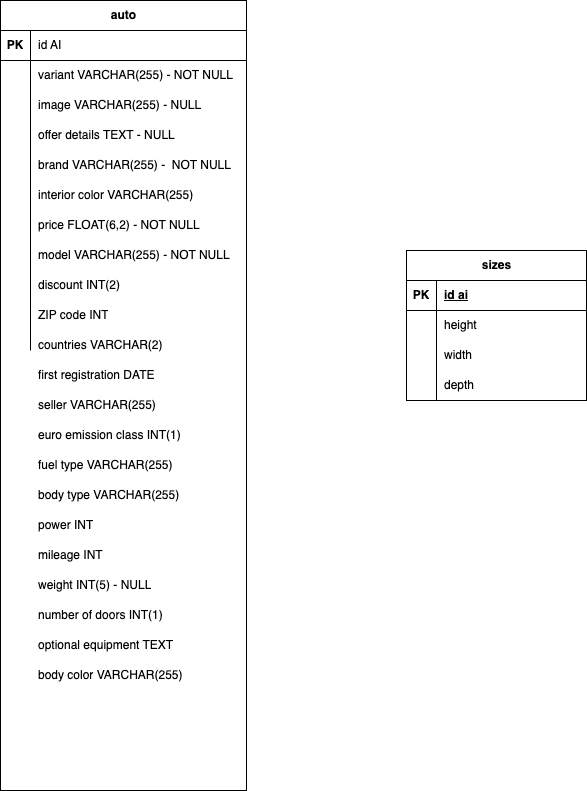

The diagram above was exported from draw.io. Its source (the exported page's mxGraphModel, read from the mxfile embedded in the PNG):
<mxGraphModel dx="1224" dy="779" grid="1" gridSize="10" guides="1" tooltips="1" connect="1" arrows="1" fold="1" page="1" pageScale="1" pageWidth="827" pageHeight="1169" math="0" shadow="0">
  <root>
    <mxCell id="0" />
    <mxCell id="1" parent="0" />
    <mxCell id="K1e0R5yb9YDoWSbgDGHF-113" value="auto" style="shape=table;startSize=30;container=1;collapsible=1;childLayout=tableLayout;fixedRows=1;rowLines=0;fontStyle=1;align=center;resizeLast=1;html=1;" parent="1" vertex="1">
      <mxGeometry x="144" y="60" width="246" height="790" as="geometry" />
    </mxCell>
    <mxCell id="K1e0R5yb9YDoWSbgDGHF-114" value="" style="shape=tableRow;horizontal=0;startSize=0;swimlaneHead=0;swimlaneBody=0;fillColor=none;collapsible=0;dropTarget=0;points=[[0,0.5],[1,0.5]];portConstraint=eastwest;top=0;left=0;right=0;bottom=1;" parent="K1e0R5yb9YDoWSbgDGHF-113" vertex="1">
      <mxGeometry y="30" width="246" height="30" as="geometry" />
    </mxCell>
    <mxCell id="K1e0R5yb9YDoWSbgDGHF-115" value="PK" style="shape=partialRectangle;connectable=0;fillColor=none;top=0;left=0;bottom=0;right=0;fontStyle=1;overflow=hidden;whiteSpace=wrap;html=1;" parent="K1e0R5yb9YDoWSbgDGHF-114" vertex="1">
      <mxGeometry width="30" height="30" as="geometry">
        <mxRectangle width="30" height="30" as="alternateBounds" />
      </mxGeometry>
    </mxCell>
    <mxCell id="K1e0R5yb9YDoWSbgDGHF-116" value="id AI" style="shape=partialRectangle;connectable=0;fillColor=none;top=0;left=0;bottom=0;right=0;align=left;spacingLeft=6;fontStyle=0;overflow=hidden;whiteSpace=wrap;html=1;" parent="K1e0R5yb9YDoWSbgDGHF-114" vertex="1">
      <mxGeometry x="30" width="216" height="30" as="geometry">
        <mxRectangle width="216" height="30" as="alternateBounds" />
      </mxGeometry>
    </mxCell>
    <mxCell id="K1e0R5yb9YDoWSbgDGHF-117" value="" style="shape=tableRow;horizontal=0;startSize=0;swimlaneHead=0;swimlaneBody=0;fillColor=none;collapsible=0;dropTarget=0;points=[[0,0.5],[1,0.5]];portConstraint=eastwest;top=0;left=0;right=0;bottom=0;" parent="K1e0R5yb9YDoWSbgDGHF-113" vertex="1">
      <mxGeometry y="60" width="246" height="30" as="geometry" />
    </mxCell>
    <mxCell id="K1e0R5yb9YDoWSbgDGHF-118" value="" style="shape=partialRectangle;connectable=0;fillColor=none;top=0;left=0;bottom=0;right=0;editable=1;overflow=hidden;whiteSpace=wrap;html=1;" parent="K1e0R5yb9YDoWSbgDGHF-117" vertex="1">
      <mxGeometry width="30" height="30" as="geometry">
        <mxRectangle width="30" height="30" as="alternateBounds" />
      </mxGeometry>
    </mxCell>
    <mxCell id="K1e0R5yb9YDoWSbgDGHF-119" value="variant VARCHAR(255) - NOT NULL" style="shape=partialRectangle;connectable=0;fillColor=none;top=0;left=0;bottom=0;right=0;align=left;spacingLeft=6;overflow=hidden;whiteSpace=wrap;html=1;" parent="K1e0R5yb9YDoWSbgDGHF-117" vertex="1">
      <mxGeometry x="30" width="216" height="30" as="geometry">
        <mxRectangle width="216" height="30" as="alternateBounds" />
      </mxGeometry>
    </mxCell>
    <mxCell id="K1e0R5yb9YDoWSbgDGHF-120" value="" style="shape=tableRow;horizontal=0;startSize=0;swimlaneHead=0;swimlaneBody=0;fillColor=none;collapsible=0;dropTarget=0;points=[[0,0.5],[1,0.5]];portConstraint=eastwest;top=0;left=0;right=0;bottom=0;" parent="K1e0R5yb9YDoWSbgDGHF-113" vertex="1">
      <mxGeometry y="90" width="246" height="30" as="geometry" />
    </mxCell>
    <mxCell id="K1e0R5yb9YDoWSbgDGHF-121" value="" style="shape=partialRectangle;connectable=0;fillColor=none;top=0;left=0;bottom=0;right=0;editable=1;overflow=hidden;whiteSpace=wrap;html=1;" parent="K1e0R5yb9YDoWSbgDGHF-120" vertex="1">
      <mxGeometry width="30" height="30" as="geometry">
        <mxRectangle width="30" height="30" as="alternateBounds" />
      </mxGeometry>
    </mxCell>
    <mxCell id="K1e0R5yb9YDoWSbgDGHF-122" value="image VARCHAR(255) - NULL" style="shape=partialRectangle;connectable=0;fillColor=none;top=0;left=0;bottom=0;right=0;align=left;spacingLeft=6;overflow=hidden;whiteSpace=wrap;html=1;" parent="K1e0R5yb9YDoWSbgDGHF-120" vertex="1">
      <mxGeometry x="30" width="216" height="30" as="geometry">
        <mxRectangle width="216" height="30" as="alternateBounds" />
      </mxGeometry>
    </mxCell>
    <mxCell id="K1e0R5yb9YDoWSbgDGHF-123" value="" style="shape=tableRow;horizontal=0;startSize=0;swimlaneHead=0;swimlaneBody=0;fillColor=none;collapsible=0;dropTarget=0;points=[[0,0.5],[1,0.5]];portConstraint=eastwest;top=0;left=0;right=0;bottom=0;" parent="K1e0R5yb9YDoWSbgDGHF-113" vertex="1">
      <mxGeometry y="120" width="246" height="30" as="geometry" />
    </mxCell>
    <mxCell id="K1e0R5yb9YDoWSbgDGHF-124" value="" style="shape=partialRectangle;connectable=0;fillColor=none;top=0;left=0;bottom=0;right=0;editable=1;overflow=hidden;whiteSpace=wrap;html=1;" parent="K1e0R5yb9YDoWSbgDGHF-123" vertex="1">
      <mxGeometry width="30" height="30" as="geometry">
        <mxRectangle width="30" height="30" as="alternateBounds" />
      </mxGeometry>
    </mxCell>
    <mxCell id="K1e0R5yb9YDoWSbgDGHF-125" value="offer details TEXT - NULL" style="shape=partialRectangle;connectable=0;fillColor=none;top=0;left=0;bottom=0;right=0;align=left;spacingLeft=6;overflow=hidden;whiteSpace=wrap;html=1;" parent="K1e0R5yb9YDoWSbgDGHF-123" vertex="1">
      <mxGeometry x="30" width="216" height="30" as="geometry">
        <mxRectangle width="216" height="30" as="alternateBounds" />
      </mxGeometry>
    </mxCell>
    <mxCell id="K1e0R5yb9YDoWSbgDGHF-126" value="" style="shape=tableRow;horizontal=0;startSize=0;swimlaneHead=0;swimlaneBody=0;fillColor=none;collapsible=0;dropTarget=0;points=[[0,0.5],[1,0.5]];portConstraint=eastwest;top=0;left=0;right=0;bottom=0;" parent="K1e0R5yb9YDoWSbgDGHF-113" vertex="1">
      <mxGeometry y="150" width="246" height="30" as="geometry" />
    </mxCell>
    <mxCell id="K1e0R5yb9YDoWSbgDGHF-127" value="" style="shape=partialRectangle;connectable=0;fillColor=none;top=0;left=0;bottom=0;right=0;editable=1;overflow=hidden;whiteSpace=wrap;html=1;" parent="K1e0R5yb9YDoWSbgDGHF-126" vertex="1">
      <mxGeometry width="30" height="30" as="geometry">
        <mxRectangle width="30" height="30" as="alternateBounds" />
      </mxGeometry>
    </mxCell>
    <mxCell id="K1e0R5yb9YDoWSbgDGHF-128" value="brand VARCHAR(255) -&amp;nbsp; NOT NULL" style="shape=partialRectangle;connectable=0;fillColor=none;top=0;left=0;bottom=0;right=0;align=left;spacingLeft=6;overflow=hidden;whiteSpace=wrap;html=1;" parent="K1e0R5yb9YDoWSbgDGHF-126" vertex="1">
      <mxGeometry x="30" width="216" height="30" as="geometry">
        <mxRectangle width="216" height="30" as="alternateBounds" />
      </mxGeometry>
    </mxCell>
    <mxCell id="K1e0R5yb9YDoWSbgDGHF-129" value="" style="shape=tableRow;horizontal=0;startSize=0;swimlaneHead=0;swimlaneBody=0;fillColor=none;collapsible=0;dropTarget=0;points=[[0,0.5],[1,0.5]];portConstraint=eastwest;top=0;left=0;right=0;bottom=0;" parent="K1e0R5yb9YDoWSbgDGHF-113" vertex="1">
      <mxGeometry y="180" width="246" height="30" as="geometry" />
    </mxCell>
    <mxCell id="K1e0R5yb9YDoWSbgDGHF-130" value="" style="shape=partialRectangle;connectable=0;fillColor=none;top=0;left=0;bottom=0;right=0;editable=1;overflow=hidden;whiteSpace=wrap;html=1;" parent="K1e0R5yb9YDoWSbgDGHF-129" vertex="1">
      <mxGeometry width="30" height="30" as="geometry">
        <mxRectangle width="30" height="30" as="alternateBounds" />
      </mxGeometry>
    </mxCell>
    <mxCell id="K1e0R5yb9YDoWSbgDGHF-131" value="" style="shape=partialRectangle;connectable=0;fillColor=none;top=0;left=0;bottom=0;right=0;align=left;spacingLeft=6;overflow=hidden;whiteSpace=wrap;html=1;" parent="K1e0R5yb9YDoWSbgDGHF-129" vertex="1">
      <mxGeometry x="30" width="216" height="30" as="geometry">
        <mxRectangle width="216" height="30" as="alternateBounds" />
      </mxGeometry>
    </mxCell>
    <mxCell id="K1e0R5yb9YDoWSbgDGHF-132" value="" style="shape=tableRow;horizontal=0;startSize=0;swimlaneHead=0;swimlaneBody=0;fillColor=none;collapsible=0;dropTarget=0;points=[[0,0.5],[1,0.5]];portConstraint=eastwest;top=0;left=0;right=0;bottom=0;" parent="K1e0R5yb9YDoWSbgDGHF-113" vertex="1">
      <mxGeometry y="210" width="246" height="30" as="geometry" />
    </mxCell>
    <mxCell id="K1e0R5yb9YDoWSbgDGHF-133" value="" style="shape=partialRectangle;connectable=0;fillColor=none;top=0;left=0;bottom=0;right=0;editable=1;overflow=hidden;whiteSpace=wrap;html=1;" parent="K1e0R5yb9YDoWSbgDGHF-132" vertex="1">
      <mxGeometry width="30" height="30" as="geometry">
        <mxRectangle width="30" height="30" as="alternateBounds" />
      </mxGeometry>
    </mxCell>
    <mxCell id="K1e0R5yb9YDoWSbgDGHF-134" value="price FLOAT(6,2) - NOT NULL" style="shape=partialRectangle;connectable=0;fillColor=none;top=0;left=0;bottom=0;right=0;align=left;spacingLeft=6;overflow=hidden;whiteSpace=wrap;html=1;" parent="K1e0R5yb9YDoWSbgDGHF-132" vertex="1">
      <mxGeometry x="30" width="216" height="30" as="geometry">
        <mxRectangle width="216" height="30" as="alternateBounds" />
      </mxGeometry>
    </mxCell>
    <mxCell id="K1e0R5yb9YDoWSbgDGHF-135" value="" style="shape=tableRow;horizontal=0;startSize=0;swimlaneHead=0;swimlaneBody=0;fillColor=none;collapsible=0;dropTarget=0;points=[[0,0.5],[1,0.5]];portConstraint=eastwest;top=0;left=0;right=0;bottom=0;" parent="K1e0R5yb9YDoWSbgDGHF-113" vertex="1">
      <mxGeometry y="240" width="246" height="30" as="geometry" />
    </mxCell>
    <mxCell id="K1e0R5yb9YDoWSbgDGHF-136" value="" style="shape=partialRectangle;connectable=0;fillColor=none;top=0;left=0;bottom=0;right=0;editable=1;overflow=hidden;whiteSpace=wrap;html=1;" parent="K1e0R5yb9YDoWSbgDGHF-135" vertex="1">
      <mxGeometry width="30" height="30" as="geometry">
        <mxRectangle width="30" height="30" as="alternateBounds" />
      </mxGeometry>
    </mxCell>
    <mxCell id="K1e0R5yb9YDoWSbgDGHF-137" value="model VARCHAR(255) - NOT NULL" style="shape=partialRectangle;connectable=0;fillColor=none;top=0;left=0;bottom=0;right=0;align=left;spacingLeft=6;overflow=hidden;whiteSpace=wrap;html=1;" parent="K1e0R5yb9YDoWSbgDGHF-135" vertex="1">
      <mxGeometry x="30" width="216" height="30" as="geometry">
        <mxRectangle width="216" height="30" as="alternateBounds" />
      </mxGeometry>
    </mxCell>
    <mxCell id="K1e0R5yb9YDoWSbgDGHF-138" value="" style="shape=tableRow;horizontal=0;startSize=0;swimlaneHead=0;swimlaneBody=0;fillColor=none;collapsible=0;dropTarget=0;points=[[0,0.5],[1,0.5]];portConstraint=eastwest;top=0;left=0;right=0;bottom=0;" parent="K1e0R5yb9YDoWSbgDGHF-113" vertex="1">
      <mxGeometry y="270" width="246" height="30" as="geometry" />
    </mxCell>
    <mxCell id="K1e0R5yb9YDoWSbgDGHF-139" value="" style="shape=partialRectangle;connectable=0;fillColor=none;top=0;left=0;bottom=0;right=0;editable=1;overflow=hidden;whiteSpace=wrap;html=1;" parent="K1e0R5yb9YDoWSbgDGHF-138" vertex="1">
      <mxGeometry width="30" height="30" as="geometry">
        <mxRectangle width="30" height="30" as="alternateBounds" />
      </mxGeometry>
    </mxCell>
    <mxCell id="K1e0R5yb9YDoWSbgDGHF-140" value="" style="shape=partialRectangle;connectable=0;fillColor=none;top=0;left=0;bottom=0;right=0;align=left;spacingLeft=6;overflow=hidden;whiteSpace=wrap;html=1;" parent="K1e0R5yb9YDoWSbgDGHF-138" vertex="1">
      <mxGeometry x="30" width="216" height="30" as="geometry">
        <mxRectangle width="216" height="30" as="alternateBounds" />
      </mxGeometry>
    </mxCell>
    <mxCell id="K1e0R5yb9YDoWSbgDGHF-141" value="" style="shape=tableRow;horizontal=0;startSize=0;swimlaneHead=0;swimlaneBody=0;fillColor=none;collapsible=0;dropTarget=0;points=[[0,0.5],[1,0.5]];portConstraint=eastwest;top=0;left=0;right=0;bottom=0;" parent="K1e0R5yb9YDoWSbgDGHF-113" vertex="1">
      <mxGeometry y="300" width="246" height="20" as="geometry" />
    </mxCell>
    <mxCell id="K1e0R5yb9YDoWSbgDGHF-142" value="" style="shape=partialRectangle;connectable=0;fillColor=none;top=0;left=0;bottom=0;right=0;editable=1;overflow=hidden;whiteSpace=wrap;html=1;" parent="K1e0R5yb9YDoWSbgDGHF-141" vertex="1">
      <mxGeometry width="30" height="20" as="geometry">
        <mxRectangle width="30" height="20" as="alternateBounds" />
      </mxGeometry>
    </mxCell>
    <mxCell id="K1e0R5yb9YDoWSbgDGHF-143" value="" style="shape=partialRectangle;connectable=0;fillColor=none;top=0;left=0;bottom=0;right=0;align=left;spacingLeft=6;overflow=hidden;whiteSpace=wrap;html=1;" parent="K1e0R5yb9YDoWSbgDGHF-141" vertex="1">
      <mxGeometry x="30" width="216" height="20" as="geometry">
        <mxRectangle width="216" height="20" as="alternateBounds" />
      </mxGeometry>
    </mxCell>
    <mxCell id="K1e0R5yb9YDoWSbgDGHF-144" value="" style="shape=tableRow;horizontal=0;startSize=0;swimlaneHead=0;swimlaneBody=0;fillColor=none;collapsible=0;dropTarget=0;points=[[0,0.5],[1,0.5]];portConstraint=eastwest;top=0;left=0;right=0;bottom=0;" parent="K1e0R5yb9YDoWSbgDGHF-113" vertex="1">
      <mxGeometry y="320" width="246" height="30" as="geometry" />
    </mxCell>
    <mxCell id="K1e0R5yb9YDoWSbgDGHF-145" value="" style="shape=partialRectangle;connectable=0;fillColor=none;top=0;left=0;bottom=0;right=0;editable=1;overflow=hidden;whiteSpace=wrap;html=1;" parent="K1e0R5yb9YDoWSbgDGHF-144" vertex="1">
      <mxGeometry width="30" height="30" as="geometry">
        <mxRectangle width="30" height="30" as="alternateBounds" />
      </mxGeometry>
    </mxCell>
    <mxCell id="K1e0R5yb9YDoWSbgDGHF-146" value="" style="shape=partialRectangle;connectable=0;fillColor=none;top=0;left=0;bottom=0;right=0;align=left;spacingLeft=6;overflow=hidden;whiteSpace=wrap;html=1;" parent="K1e0R5yb9YDoWSbgDGHF-144" vertex="1">
      <mxGeometry x="30" width="216" height="30" as="geometry">
        <mxRectangle width="216" height="30" as="alternateBounds" />
      </mxGeometry>
    </mxCell>
    <mxCell id="K1e0R5yb9YDoWSbgDGHF-175" value="countries VARCHAR(2)" style="shape=partialRectangle;connectable=0;fillColor=none;top=0;left=0;bottom=0;right=0;align=left;spacingLeft=6;overflow=hidden;whiteSpace=wrap;html=1;" parent="1" vertex="1">
      <mxGeometry x="174" y="390" width="196" height="30" as="geometry">
        <mxRectangle width="196" height="30" as="alternateBounds" />
      </mxGeometry>
    </mxCell>
    <mxCell id="K1e0R5yb9YDoWSbgDGHF-176" value="ZIP code INT" style="shape=partialRectangle;connectable=0;fillColor=none;top=0;left=0;bottom=0;right=0;align=left;spacingLeft=6;overflow=hidden;whiteSpace=wrap;html=1;" parent="1" vertex="1">
      <mxGeometry x="174" y="360" width="196" height="30" as="geometry">
        <mxRectangle width="196" height="30" as="alternateBounds" />
      </mxGeometry>
    </mxCell>
    <mxCell id="K1e0R5yb9YDoWSbgDGHF-177" value="first registration DATE" style="shape=partialRectangle;connectable=0;fillColor=none;top=0;left=0;bottom=0;right=0;align=left;spacingLeft=6;overflow=hidden;whiteSpace=wrap;html=1;" parent="1" vertex="1">
      <mxGeometry x="174" y="420" width="196" height="30" as="geometry">
        <mxRectangle width="196" height="30" as="alternateBounds" />
      </mxGeometry>
    </mxCell>
    <mxCell id="K1e0R5yb9YDoWSbgDGHF-179" value="fuel type VARCHAR(255)" style="shape=partialRectangle;connectable=0;fillColor=none;top=0;left=0;bottom=0;right=0;align=left;spacingLeft=6;overflow=hidden;whiteSpace=wrap;html=1;" parent="1" vertex="1">
      <mxGeometry x="174" y="510" width="196" height="30" as="geometry">
        <mxRectangle width="196" height="30" as="alternateBounds" />
      </mxGeometry>
    </mxCell>
    <mxCell id="K1e0R5yb9YDoWSbgDGHF-180" value="body type VARCHAR(255)" style="shape=partialRectangle;connectable=0;fillColor=none;top=0;left=0;bottom=0;right=0;align=left;spacingLeft=6;overflow=hidden;whiteSpace=wrap;html=1;" parent="1" vertex="1">
      <mxGeometry x="174" y="540" width="196" height="30" as="geometry">
        <mxRectangle width="196" height="30" as="alternateBounds" />
      </mxGeometry>
    </mxCell>
    <mxCell id="K1e0R5yb9YDoWSbgDGHF-181" value="sizes" style="shape=table;startSize=30;container=1;collapsible=1;childLayout=tableLayout;fixedRows=1;rowLines=0;fontStyle=1;align=center;resizeLast=1;html=1;" parent="1" vertex="1">
      <mxGeometry x="550" y="310" width="180" height="150" as="geometry" />
    </mxCell>
    <mxCell id="K1e0R5yb9YDoWSbgDGHF-182" value="" style="shape=tableRow;horizontal=0;startSize=0;swimlaneHead=0;swimlaneBody=0;fillColor=none;collapsible=0;dropTarget=0;points=[[0,0.5],[1,0.5]];portConstraint=eastwest;top=0;left=0;right=0;bottom=1;" parent="K1e0R5yb9YDoWSbgDGHF-181" vertex="1">
      <mxGeometry y="30" width="180" height="30" as="geometry" />
    </mxCell>
    <mxCell id="K1e0R5yb9YDoWSbgDGHF-183" value="PK" style="shape=partialRectangle;connectable=0;fillColor=none;top=0;left=0;bottom=0;right=0;fontStyle=1;overflow=hidden;whiteSpace=wrap;html=1;" parent="K1e0R5yb9YDoWSbgDGHF-182" vertex="1">
      <mxGeometry width="30" height="30" as="geometry">
        <mxRectangle width="30" height="30" as="alternateBounds" />
      </mxGeometry>
    </mxCell>
    <mxCell id="K1e0R5yb9YDoWSbgDGHF-184" value="id ai" style="shape=partialRectangle;connectable=0;fillColor=none;top=0;left=0;bottom=0;right=0;align=left;spacingLeft=6;fontStyle=5;overflow=hidden;whiteSpace=wrap;html=1;" parent="K1e0R5yb9YDoWSbgDGHF-182" vertex="1">
      <mxGeometry x="30" width="150" height="30" as="geometry">
        <mxRectangle width="150" height="30" as="alternateBounds" />
      </mxGeometry>
    </mxCell>
    <mxCell id="K1e0R5yb9YDoWSbgDGHF-185" value="" style="shape=tableRow;horizontal=0;startSize=0;swimlaneHead=0;swimlaneBody=0;fillColor=none;collapsible=0;dropTarget=0;points=[[0,0.5],[1,0.5]];portConstraint=eastwest;top=0;left=0;right=0;bottom=0;" parent="K1e0R5yb9YDoWSbgDGHF-181" vertex="1">
      <mxGeometry y="60" width="180" height="30" as="geometry" />
    </mxCell>
    <mxCell id="K1e0R5yb9YDoWSbgDGHF-186" value="" style="shape=partialRectangle;connectable=0;fillColor=none;top=0;left=0;bottom=0;right=0;editable=1;overflow=hidden;whiteSpace=wrap;html=1;" parent="K1e0R5yb9YDoWSbgDGHF-185" vertex="1">
      <mxGeometry width="30" height="30" as="geometry">
        <mxRectangle width="30" height="30" as="alternateBounds" />
      </mxGeometry>
    </mxCell>
    <mxCell id="K1e0R5yb9YDoWSbgDGHF-187" value="height" style="shape=partialRectangle;connectable=0;fillColor=none;top=0;left=0;bottom=0;right=0;align=left;spacingLeft=6;overflow=hidden;whiteSpace=wrap;html=1;" parent="K1e0R5yb9YDoWSbgDGHF-185" vertex="1">
      <mxGeometry x="30" width="150" height="30" as="geometry">
        <mxRectangle width="150" height="30" as="alternateBounds" />
      </mxGeometry>
    </mxCell>
    <mxCell id="K1e0R5yb9YDoWSbgDGHF-188" value="" style="shape=tableRow;horizontal=0;startSize=0;swimlaneHead=0;swimlaneBody=0;fillColor=none;collapsible=0;dropTarget=0;points=[[0,0.5],[1,0.5]];portConstraint=eastwest;top=0;left=0;right=0;bottom=0;" parent="K1e0R5yb9YDoWSbgDGHF-181" vertex="1">
      <mxGeometry y="90" width="180" height="30" as="geometry" />
    </mxCell>
    <mxCell id="K1e0R5yb9YDoWSbgDGHF-189" value="" style="shape=partialRectangle;connectable=0;fillColor=none;top=0;left=0;bottom=0;right=0;editable=1;overflow=hidden;whiteSpace=wrap;html=1;" parent="K1e0R5yb9YDoWSbgDGHF-188" vertex="1">
      <mxGeometry width="30" height="30" as="geometry">
        <mxRectangle width="30" height="30" as="alternateBounds" />
      </mxGeometry>
    </mxCell>
    <mxCell id="K1e0R5yb9YDoWSbgDGHF-190" value="width" style="shape=partialRectangle;connectable=0;fillColor=none;top=0;left=0;bottom=0;right=0;align=left;spacingLeft=6;overflow=hidden;whiteSpace=wrap;html=1;" parent="K1e0R5yb9YDoWSbgDGHF-188" vertex="1">
      <mxGeometry x="30" width="150" height="30" as="geometry">
        <mxRectangle width="150" height="30" as="alternateBounds" />
      </mxGeometry>
    </mxCell>
    <mxCell id="K1e0R5yb9YDoWSbgDGHF-191" value="" style="shape=tableRow;horizontal=0;startSize=0;swimlaneHead=0;swimlaneBody=0;fillColor=none;collapsible=0;dropTarget=0;points=[[0,0.5],[1,0.5]];portConstraint=eastwest;top=0;left=0;right=0;bottom=0;" parent="K1e0R5yb9YDoWSbgDGHF-181" vertex="1">
      <mxGeometry y="120" width="180" height="30" as="geometry" />
    </mxCell>
    <mxCell id="K1e0R5yb9YDoWSbgDGHF-192" value="" style="shape=partialRectangle;connectable=0;fillColor=none;top=0;left=0;bottom=0;right=0;editable=1;overflow=hidden;whiteSpace=wrap;html=1;" parent="K1e0R5yb9YDoWSbgDGHF-191" vertex="1">
      <mxGeometry width="30" height="30" as="geometry">
        <mxRectangle width="30" height="30" as="alternateBounds" />
      </mxGeometry>
    </mxCell>
    <mxCell id="K1e0R5yb9YDoWSbgDGHF-193" value="depth" style="shape=partialRectangle;connectable=0;fillColor=none;top=0;left=0;bottom=0;right=0;align=left;spacingLeft=6;overflow=hidden;whiteSpace=wrap;html=1;" parent="K1e0R5yb9YDoWSbgDGHF-191" vertex="1">
      <mxGeometry x="30" width="150" height="30" as="geometry">
        <mxRectangle width="150" height="30" as="alternateBounds" />
      </mxGeometry>
    </mxCell>
    <mxCell id="K1e0R5yb9YDoWSbgDGHF-215" value="power INT" style="shape=partialRectangle;connectable=0;fillColor=none;top=0;left=0;bottom=0;right=0;align=left;spacingLeft=6;overflow=hidden;whiteSpace=wrap;html=1;" parent="1" vertex="1">
      <mxGeometry x="174" y="570" width="196" height="30" as="geometry">
        <mxRectangle width="196" height="30" as="alternateBounds" />
      </mxGeometry>
    </mxCell>
    <mxCell id="K1e0R5yb9YDoWSbgDGHF-217" value="mileage INT" style="shape=partialRectangle;connectable=0;fillColor=none;top=0;left=0;bottom=0;right=0;align=left;spacingLeft=6;overflow=hidden;whiteSpace=wrap;html=1;" parent="1" vertex="1">
      <mxGeometry x="174" y="600" width="196" height="30" as="geometry">
        <mxRectangle width="196" height="30" as="alternateBounds" />
      </mxGeometry>
    </mxCell>
    <mxCell id="K1e0R5yb9YDoWSbgDGHF-218" value="weight INT(5) - NULL" style="shape=partialRectangle;connectable=0;fillColor=none;top=0;left=0;bottom=0;right=0;align=left;spacingLeft=6;overflow=hidden;whiteSpace=wrap;html=1;" parent="1" vertex="1">
      <mxGeometry x="174" y="630" width="196" height="30" as="geometry">
        <mxRectangle width="196" height="30" as="alternateBounds" />
      </mxGeometry>
    </mxCell>
    <mxCell id="K1e0R5yb9YDoWSbgDGHF-219" value="number of doors INT(1)" style="shape=partialRectangle;connectable=0;fillColor=none;top=0;left=0;bottom=0;right=0;align=left;spacingLeft=6;overflow=hidden;whiteSpace=wrap;html=1;" parent="1" vertex="1">
      <mxGeometry x="174" y="660" width="196" height="30" as="geometry">
        <mxRectangle width="196" height="30" as="alternateBounds" />
      </mxGeometry>
    </mxCell>
    <mxCell id="K1e0R5yb9YDoWSbgDGHF-220" value="discount INT(2)" style="shape=partialRectangle;connectable=0;fillColor=none;top=0;left=0;bottom=0;right=0;align=left;spacingLeft=6;overflow=hidden;whiteSpace=wrap;html=1;" parent="1" vertex="1">
      <mxGeometry x="174" y="330" width="196" height="30" as="geometry">
        <mxRectangle width="196" height="30" as="alternateBounds" />
      </mxGeometry>
    </mxCell>
    <mxCell id="K1e0R5yb9YDoWSbgDGHF-231" value="seller VARCHAR(255)" style="shape=partialRectangle;connectable=0;fillColor=none;top=0;left=0;bottom=0;right=0;align=left;spacingLeft=6;overflow=hidden;whiteSpace=wrap;html=1;" parent="1" vertex="1">
      <mxGeometry x="174" y="450" width="196" height="30" as="geometry">
        <mxRectangle width="196" height="30" as="alternateBounds" />
      </mxGeometry>
    </mxCell>
    <mxCell id="K1e0R5yb9YDoWSbgDGHF-232" value="optional equipment TEXT" style="shape=partialRectangle;connectable=0;fillColor=none;top=0;left=0;bottom=0;right=0;align=left;spacingLeft=6;overflow=hidden;whiteSpace=wrap;html=1;" parent="1" vertex="1">
      <mxGeometry x="174" y="690" width="196" height="30" as="geometry">
        <mxRectangle width="196" height="30" as="alternateBounds" />
      </mxGeometry>
    </mxCell>
    <mxCell id="K1e0R5yb9YDoWSbgDGHF-233" value="body color VARCHAR(255)" style="shape=partialRectangle;connectable=0;fillColor=none;top=0;left=0;bottom=0;right=0;align=left;spacingLeft=6;overflow=hidden;whiteSpace=wrap;html=1;" parent="1" vertex="1">
      <mxGeometry x="174" y="720" width="196" height="30" as="geometry">
        <mxRectangle width="196" height="30" as="alternateBounds" />
      </mxGeometry>
    </mxCell>
    <mxCell id="K1e0R5yb9YDoWSbgDGHF-234" value="interior color VARCHAR(255)" style="shape=partialRectangle;connectable=0;fillColor=none;top=0;left=0;bottom=0;right=0;align=left;spacingLeft=6;overflow=hidden;whiteSpace=wrap;html=1;" parent="1" vertex="1">
      <mxGeometry x="174" y="240" width="196" height="30" as="geometry">
        <mxRectangle width="196" height="30" as="alternateBounds" />
      </mxGeometry>
    </mxCell>
    <mxCell id="K1e0R5yb9YDoWSbgDGHF-235" value="euro emission class INT(1)" style="shape=partialRectangle;connectable=0;fillColor=none;top=0;left=0;bottom=0;right=0;align=left;spacingLeft=6;overflow=hidden;whiteSpace=wrap;html=1;" parent="1" vertex="1">
      <mxGeometry x="174" y="480" width="196" height="30" as="geometry">
        <mxRectangle width="196" height="30" as="alternateBounds" />
      </mxGeometry>
    </mxCell>
  </root>
</mxGraphModel>